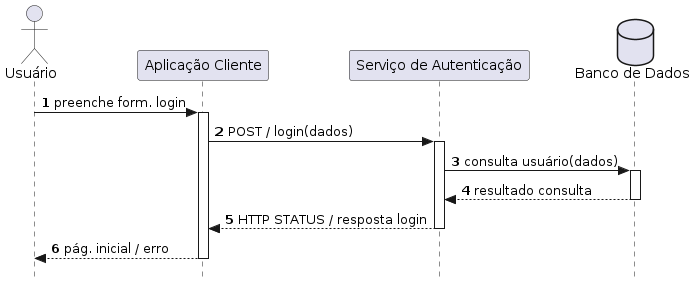

The diagram above was rendered by PlantUML. Its source (embedded in the PNG):
@startuml
skinparam style strictuml
autonumber

actor "Usuário" as Usuario

participant "Aplicação Cliente" as Cliente
participant "Serviço de Autenticação" as AuthService
database "Banco de Dados" as BD

Usuario -> Cliente: preenche form. login
activate Cliente

Cliente -> AuthService: POST / login(dados)
activate AuthService

AuthService -> BD: consulta usuário(dados)
activate BD

BD --> AuthService: resultado consulta
deactivate BD

AuthService --> Cliente: HTTP STATUS / resposta login
deactivate AuthService

Cliente --> Usuario: pág. inicial / erro
deactivate Cliente
@enduml